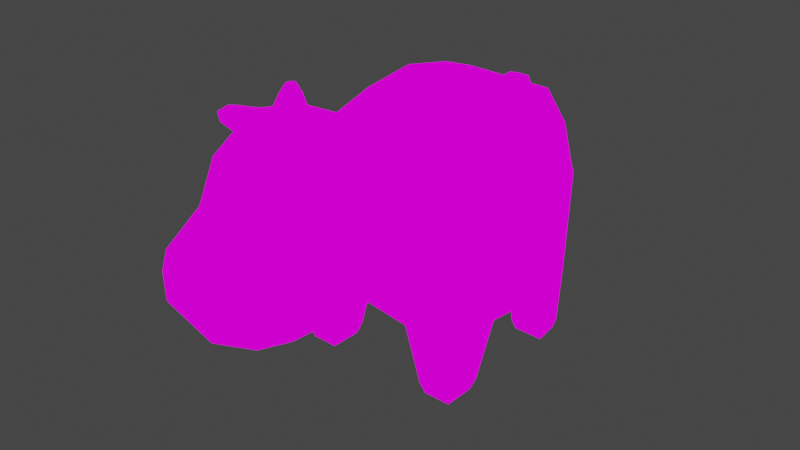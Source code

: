 # Source: VACA_Walk.blend  (saved by Blender 2.92.15; exported with 4.5.12 LTS)
import bpy
from mathutils import Matrix  # noqa: F401  (used for matrix-valued properties, if any)

bpy.ops.wm.read_factory_settings(use_empty=True)
scene = bpy.context.scene
scene.name = 'Scene'

# ---- collections
col_collection = bpy.data.collections.new('Collection'); scene.collection.children.link(col_collection)

# ---- images (referenced by path relative to the original .blend; pixels are not part of the script)
import os
ASSET_DIR = os.environ.get("B2B_ASSET_DIR", "")  # directory of the original .blend (textures are referenced by path, not embedded)
HERE = os.path.dirname(os.path.abspath(__file__))  # packed textures are extracted next to this script under _unpacked/

def load_image(name, relpath, width, height, colorspace="sRGB"):
    """Load a texture the original file referenced (path relative to the .blend, or extracted next to this script)."""
    p = next((c for c in (os.path.join(HERE, relpath), os.path.join(ASSET_DIR, relpath)) if relpath and os.path.exists(c)), "")
    if p:
        img = bpy.data.images.load(p, check_existing=True)
        img.name = name
    else:  # same state as the original file: an image datablock whose file is absent (Cycles renders it pink)
        img = bpy.data.images.new(name, width, height)
        img.source = "FILE"
        img.filepath = "//" + (relpath or name)
    img.colorspace_settings.name = colorspace
    return img
img_32_png = load_image('32.png', '32.png', 1024, 1024, 'sRGB')

# ---- materials (node trees are filled in below, after node groups)
mat_vacatexture = bpy.data.materials.new('VacaTexture')
mat_vacatexture.use_transparent_shadow = False

# ---- material node trees
mat_vacatexture.use_nodes = True; mat_vacatexture.node_tree.nodes.clear()
_N = mat_vacatexture.node_tree.nodes; _L = mat_vacatexture.node_tree.links
n0 = _N.new('ShaderNodeOutputMaterial'); n0.name = 'Material Output'; n0.location = (400, 0)
n1 = _N.new('ShaderNodeLightPath'); n1.name = 'Light Path'; n1.location = (0, 250)
n2 = _N.new('ShaderNodeBsdfTransparent'); n2.name = 'Transparent BSDF'; n2.location = (-200, -100)
n3 = _N.new('ShaderNodeEmission'); n3.name = 'Emission'; n3.location = (-200, -200)
n4 = _N.new('ShaderNodeMixShader'); n4.name = 'Mix Shader'; n4.location = (200, 0)
n5 = _N.new('ShaderNodeMixShader'); n5.name = 'Mix Shader.001'; n5.location = (0, -100)
n6 = _N.new('ShaderNodeTexImage'); n6.name = 'Image Texture'; n6.location = (-500, 100)
n6.image = img_32_png
n6.interpolation = 'Closest'
_L.new(n6.outputs[0], n3.inputs[0])
_L.new(n6.outputs[1], n5.inputs[0])
_L.new(n2.outputs[0], n5.inputs[1])
_L.new(n2.outputs[0], n4.inputs[1])
_L.new(n3.outputs[0], n5.inputs[2])
_L.new(n5.outputs[0], n4.inputs[2])
_L.new(n1.outputs[0], n4.inputs[0])
_L.new(n4.outputs[0], n0.inputs[0])
n0.is_active_output = True

# ---- world
world_world = bpy.data.worlds.new('World'); scene.world = world_world
world_world.use_nodes = True; world_world.node_tree.nodes.clear()
_N = world_world.node_tree.nodes; _L = world_world.node_tree.links
n0 = _N.new('ShaderNodeOutputWorld'); n0.name = 'World Output'; n0.location = (300, 300)
n1 = _N.new('ShaderNodeBackground'); n1.name = 'Background'; n1.location = (10, 300)
n1.inputs[0].default_value = (0.05088, 0.05088, 0.05088, 1.0)
_L.new(n1.outputs[0], n0.inputs[0])
n0.is_active_output = True
world_world.color = (0.05088, 0.05088, 0.05088)
world_world.use_sun_shadow = False
world_world.sun_shadow_jitter_overblur = 0.0

# ---- meshes
me_vacamesh = bpy.data.meshes.new('VacaMesh')
me_vacamesh.from_pydata([(0.8818, -0.8474, 0.06912), (0.8012, -0.599, 1.736), (0.8953, 0.993, 0.0674), (0.7328, 1.01, 1.592), (1.0, -0.3766, 0.06899), (1.0, 0.5744, 0.06899), (0.8361, 0.5952, 1.697), (0.4744, 1.056, 1.869), (0.4324, -0.9946, 0.0587), (0.4744, 1.133, 0.06899), (0.462, -1.141, 1.883), (0.4757, -0.5413, 2.052), (0.4744, -0.3766, 0.06899), (0.4704, 0.5782, 0.06044), (0.4719, 0.6208, 2.02), (0.8953, 0.993, 1.111), (0.9355, -0.8776, 1.138), (1.0, -0.3766, 1.113), (0.9996, 0.5912, 1.125), (0.4705, -1.216, 1.035), (0.4744, 1.256, 1.09), (0.8934, 0.6877, -0.7017), (0.8581, 0.9705, -0.7033), (0.5954, -0.8565, -0.7017), (0.879, -0.8565, -0.7017), (0.879, -0.5201, -0.7017), (0.581, 1.02, -0.7017), (0.5954, -0.5201, -0.7017), (0.581, 0.6877, -0.7017), (1.055, 0.09948, 0.07025), (0.5298, 0.09948, 0.07025), (1.055, 0.0883, 1.127), (0.4773, -1.51, 2.161), (0.5155, -1.591, 0.7877), (0.5663, -2.161, 2.036), (0.553, -2.576, 0.7021), (0.4744, 1.212, 1.547), (0.8953, 0.993, 0.5893), (0.9347, -0.8712, 0.6879), (1.0, -0.3766, 0.5909), (1.0, 0.5744, 0.5909), (0.4744, -1.129, 0.6739), (0.4744, 1.194, 0.5793), (0.6173, -1.952, 2.097), (0.6328, -2.051, 0.7358), (0.8587, 0.9912, 1.213), (0.8816, -0.8643, 1.286), (0.9634, -0.3766, 1.256), (0.963, 0.5894, 1.237), (0.5099, -1.198, 1.266), (0.4744, 1.246, 1.193), (0.5272, 0.1065, 2.102), (0.5951, -1.552, 1.054), (0.6323, -2.594, 1.022), (0.7107, -2.052, 1.034), (0.5951, -1.502, 1.86), (0.7336, -1.991, 1.807), (0.5959, -2.33, 1.894), (0.6794, -1.637, 2.102), (0.6808, -1.755, 2.132), (0.6934, -1.626, 1.833), (0.6638, -1.749, 1.917), (0.3067, -1.509, 2.196), (0.5204, -1.712, 2.175), (0.3083, -1.711, 2.21), (0.486, -1.516, 2.268), (0.3677, -1.501, 2.287), (0.5193, -1.645, 2.273), (0.3689, -1.644, 2.297), (0.4366, -1.567, 2.392), (0.3894, -1.561, 2.399), (0.4499, -1.619, 2.394), (0.3898, -1.618, 2.403), (0.6565, -2.453, 1.46), (0.5805, -2.944, 1.066), (0.5411, -2.952, 0.7977), (0.5412, -2.919, 1.274), (0.05494, 1.056, 1.869), (0.05494, 1.16, 1.881), (0.05494, 1.345, 1.818), (0.05494, 1.526, 1.469), (0.05494, 1.656, 0.9465), (0.08269, 1.738, 0.7309), (0.1427, 1.834, 0.6198), (0.1435, 1.897, 0.4644), (0.8141, -1.676, 2.086), (0.8198, -1.783, 2.115), (0.7767, -1.615, 1.795), (0.7809, -1.738, 1.839), (0.9938, -1.689, 2.058), (0.9994, -1.793, 2.087), (0.9572, -1.628, 1.774), (0.9614, -1.749, 1.817), (1.183, -1.718, 1.953), (1.185, -1.757, 1.964), (1.169, -1.695, 1.847), (1.171, -1.74, 1.863), (0.7567, -2.04, 1.449), (0.6539, -1.535, 1.401), (0.9158, -0.4777, -0.5818), (0.5596, -0.4777, -0.5818), (0.5596, -0.9002, -0.5818), (0.8954, -0.8738, -0.5818), (0.8813, 0.9927, -0.6014), (0.5481, 1.055, -0.5999), (0.5481, 0.6528, -0.5999), (0.9268, 0.6528, -0.5999), (1.055, 0.09948, 0.5921), (1.019, 0.085, 1.254), (0.8734, 0.07275, 1.743), (0.2525, 0.8918, 0.1196), (0.248, 0.3608, 0.08554), (0.3668, 0.5727, 0.02129), (0.2227, 0.9141, 0.04743), (0.2121, 0.3921, -0.02427), (0.2671, 0.6189, -0.285), (0.1884, 0.8748, -0.2533), (0.1814, 0.4604, -0.2774), (-0.8818, -0.8474, 0.06912), (-0.8012, -0.599, 1.736), (-0.8953, 0.993, 0.0674), (-0.7328, 1.01, 1.592), (0.0, 1.133, 0.1977), (0.0, 1.056, 1.869), (0.0, -1.027, 0.1438), (0.0, -1.144, 1.936), (-1.0, -0.3766, 0.06899), (0.0, 0.1154, 2.101), (0.0, -0.5413, 2.052), (0.0, -0.3766, 0.06899), (-1.0, 0.5744, 0.06899), (-0.8361, 0.5952, 1.697), (0.0, 0.6208, 2.02), (-0.4744, 1.056, 1.869), (-0.4324, -0.9946, 0.0587), (-0.4744, 1.133, 0.06899), (-0.462, -1.141, 1.883), (-0.4757, -0.5413, 2.052), (-0.4744, -0.3766, 0.06899), (-0.4704, 0.5782, 0.06044), (-0.4719, 0.6208, 2.02), (-0.8953, 0.993, 1.111), (-0.9355, -0.8776, 1.138), (0.0, -1.248, 0.8806), (0.0, 1.256, 1.09), (-1.0, -0.3766, 1.113), (-0.9996, 0.5912, 1.125), (-0.4705, -1.216, 1.035), (-0.4744, 1.256, 1.09), (-0.8934, 0.6877, -0.7017), (-0.8581, 0.9705, -0.7033), (-0.5954, -0.8565, -0.7017), (-0.879, -0.8565, -0.7017), (-0.879, -0.5201, -0.7017), (-0.581, 1.02, -0.7017), (-0.5954, -0.5201, -0.7017), (-0.581, 0.6877, -0.7017), (-1.055, 0.09948, 0.07025), (0.0, 0.1148, 0.0963), (-0.5298, 0.09948, 0.07025), (-1.055, 0.0883, 1.127), (-0.4773, -1.51, 2.161), (0.0, -1.434, 2.182), (0.0, -1.551, 0.6543), (-0.5155, -1.591, 0.7877), (-0.5663, -2.161, 2.036), (0.0, -2.173, 2.135), (0.0, -2.598, 0.4768), (-0.553, -2.576, 0.7021), (-0.4744, 1.212, 1.547), (0.0, 1.222, 1.506), (-0.8953, 0.993, 0.5893), (-0.9347, -0.8712, 0.6879), (0.0, -1.16, 0.6405), (0.0, 1.207, 0.6329), (-1.0, -0.3766, 0.5909), (-1.0, 0.5744, 0.5909), (-0.4744, -1.129, 0.6739), (-0.4744, 1.194, 0.5793), (-0.6173, -1.952, 2.097), (-0.6328, -2.051, 0.7358), (0.0, -2.049, 0.5557), (0.0, -1.933, 2.215), (-0.8587, 0.9912, 1.213), (-0.8816, -0.8643, 1.286), (0.0, 1.248, 1.184), (-0.9634, -0.3766, 1.256), (-0.963, 0.5894, 1.237), (-0.5099, -1.198, 1.266), (-0.4744, 1.246, 1.193), (-0.5272, 0.1065, 2.102), (-0.5951, -1.552, 1.054), (-0.6323, -2.594, 1.022), (-0.7107, -2.052, 1.034), (-0.5951, -1.502, 1.86), (-0.7336, -1.991, 1.807), (-0.5959, -2.33, 1.894), (0.0, -2.353, 1.958), (-0.6794, -1.637, 2.102), (-0.6808, -1.755, 2.132), (-0.6934, -1.626, 1.833), (-0.6638, -1.749, 1.917), (-0.3067, -1.509, 2.196), (-0.5204, -1.712, 2.175), (-0.3083, -1.711, 2.21), (-0.486, -1.516, 2.268), (-0.3677, -1.501, 2.287), (-0.5193, -1.645, 2.273), (-0.3689, -1.644, 2.297), (-0.4366, -1.567, 2.392), (-0.3894, -1.561, 2.399), (-0.4499, -1.619, 2.394), (-0.3898, -1.618, 2.403), (-0.6565, -2.453, 1.46), (0.0, -2.548, 1.536), (0.0, -3.121, 1.091), (0.0, -2.95, 0.6203), (-0.5805, -2.944, 1.066), (-0.5411, -2.952, 0.7977), (0.0, -2.993, 1.353), (-0.5412, -2.919, 1.274), (-0.05494, 1.056, 1.869), (0.0, 1.084, 1.808), (0.0, 1.16, 1.881), (-0.05494, 1.16, 1.881), (0.0, 1.179, 1.817), (0.0, 1.345, 1.818), (-0.05494, 1.345, 1.818), (0.0, 1.307, 1.763), (0.0, 1.526, 1.469), (-0.05494, 1.526, 1.469), (0.0, 1.469, 1.433), (0.0, 1.656, 0.9465), (-0.05494, 1.656, 0.9465), (0.0, 1.59, 0.9523), (0.0, 1.748, 0.7604), (-0.08269, 1.738, 0.7309), (0.0, 1.667, 0.7387), (0.0, 1.857, 0.7183), (-0.1427, 1.834, 0.6198), (0.0, 1.649, 0.6151), (0.0, 1.926, 0.588), (-0.1435, 1.897, 0.4644), (0.0, 1.745, 0.4775), (0.0, 1.901, 0.3543), (-0.8141, -1.676, 2.086), (-0.8198, -1.783, 2.115), (-0.7767, -1.615, 1.795), (-0.7809, -1.738, 1.839), (-0.9938, -1.689, 2.058), (-0.9994, -1.793, 2.087), (-0.9572, -1.628, 1.774), (-0.9614, -1.749, 1.817), (-1.183, -1.718, 1.953), (-1.185, -1.757, 1.964), (-1.169, -1.695, 1.847), (-1.171, -1.74, 1.863), (-0.7567, -2.04, 1.449), (-0.6539, -1.535, 1.401), (-0.9158, -0.4777, -0.5818), (-0.5596, -0.4777, -0.5818), (-0.5596, -0.9002, -0.5818), (-0.8954, -0.8738, -0.5818), (-0.8813, 0.9927, -0.6014), (-0.5481, 1.055, -0.5999), (-0.5481, 0.6528, -0.5999), (-0.9268, 0.6528, -0.5999), (-1.055, 0.09948, 0.5921), (-1.019, 0.085, 1.254), (-0.8734, 0.07275, 1.743), (0.0, 0.3522, 0.1007), (0.0, 0.9877, 0.1686), (-0.2525, 0.8918, 0.1196), (-0.248, 0.3608, 0.08554), (-0.3668, 0.5727, 0.02129), (0.0, 0.3688, -0.01651), (0.0, 1.003, 0.06892), (-0.2227, 0.9141, 0.04743), (-0.2121, 0.3921, -0.02427), (-0.2671, 0.6189, -0.285), (0.0, 0.4358, -0.2891), (0.0, 0.9597, -0.2316), (-0.1884, 0.8748, -0.2533), (-0.1814, 0.4604, -0.2774), (0.0, 0.6658, -0.3274), (0.0, 0.8547, -0.2707)], [], [(50, 36, 3, 45), (47, 1, 46), (105, 104, 26, 28), (11, 128, 125, 10), (5, 40, 107, 29), (51, 127, 128, 11), (30, 29, 4, 12), (108, 109, 1, 47), (45, 3, 6, 48), (104, 103, 22, 26), (7, 77, 123, 132, 14), (3, 7, 14, 6), (122, 9, 13, 110, 271), (158, 30, 12, 129), (109, 51, 11, 1), (46, 1, 10, 49), (1, 11, 10), (129, 12, 8, 124), (185, 170, 36, 50), (174, 144, 20, 42), (38, 16, 19, 41), (37, 15, 18, 40), (107, 31, 17, 39), (41, 19, 143, 173), (39, 17, 16, 38), (42, 20, 15, 37), (27, 25, 24, 23), (26, 22, 21, 28), (103, 106, 21, 22), (100, 99, 25, 27), (101, 100, 27, 23), (102, 101, 23, 24), (99, 102, 24, 25), (106, 105, 28, 21), (49, 98, 52), (18, 48, 108, 31), (40, 18, 31, 107), (181, 44, 35, 167), (10, 125, 162, 32), (143, 19, 33, 163), (53, 73, 76, 74), (54, 97, 73, 53), (43, 182, 166, 34), (9, 42, 37, 2), (36, 170, 222, 77, 7), (3, 36, 7), (4, 39, 38, 0), (8, 41, 173, 124), (29, 107, 39, 4), (2, 37, 40, 5), (0, 38, 41, 8), (122, 174, 42, 9), (182, 43, 63, 64), (52, 98, 97, 54), (163, 33, 44, 181), (33, 52, 54, 44), (44, 54, 53, 35), (73, 214, 219, 76), (19, 49, 52, 33), (144, 185, 50, 20), (16, 46, 49, 19), (15, 45, 48, 18), (31, 108, 47, 17), (6, 14, 51, 109), (17, 47, 46, 16), (20, 50, 45, 15), (32, 43, 59, 58), (55, 10, 32), (57, 56, 43, 34), (197, 57, 34, 166), (61, 60, 87, 88), (56, 55, 60, 61), (43, 56, 61, 59), (55, 32, 58, 60), (62, 64, 68, 66), (32, 162, 62), (43, 32, 63), (162, 182, 64, 62), (68, 67, 71, 72), (32, 62, 66, 65), (64, 63, 67, 68), (63, 32, 65, 67), (69, 70, 72, 71), (67, 65, 69, 71), (66, 68, 72, 70), (65, 66, 70, 69), (214, 73, 57, 197), (74, 76, 219, 215), (75, 74, 215, 216), (35, 53, 74, 75), (167, 35, 75, 216), (78, 225, 228, 79), (77, 222, 225, 78), (123, 77, 78, 223), (79, 228, 231, 80), (223, 78, 79, 226), (80, 231, 234, 81), (226, 79, 80, 229), (81, 234, 237, 82), (229, 80, 81, 232), (82, 237, 240, 83), (232, 81, 82, 235), (83, 240, 243, 84), (235, 82, 83, 238), (84, 243, 244), (238, 83, 84, 241), (241, 84, 244), (88, 87, 91, 92), (60, 58, 85, 87), (59, 61, 88, 86), (58, 59, 86, 85), (90, 92, 96, 94), (87, 85, 89, 91), (86, 88, 92, 90), (85, 86, 90, 89), (96, 95, 93, 94), (89, 90, 94, 93), (92, 91, 95, 96), (91, 89, 93, 95), (4, 0, 102, 99), (97, 98, 55, 56), (98, 49, 10, 55), (73, 97, 56, 57), (0, 8, 101, 102), (8, 12, 100, 101), (12, 4, 99, 100), (5, 13, 105, 106), (2, 5, 106, 103), (9, 2, 103, 104), (13, 9, 104, 105), (280, 284, 117), (48, 6, 109, 108), (13, 5, 29, 30), (14, 132, 127, 51), (110, 113, 276, 271), (270, 111, 13, 30, 158), (111, 270, 275, 114), (13, 112, 113, 110), (13, 111, 114, 112), (114, 275, 280, 117), (112, 115, 116, 113), (112, 114, 117, 115), (113, 116, 281, 276), (284, 116, 115, 117), (116, 285, 281), (285, 116, 284), (189, 183, 121, 169), (186, 184, 119), (265, 156, 154, 264), (137, 136, 125, 128), (130, 157, 267, 176), (190, 137, 128, 127), (159, 138, 126, 157), (268, 186, 119, 269), (183, 187, 131, 121), (264, 154, 150, 263), (133, 140, 132, 123, 221), (121, 131, 140, 133), (122, 271, 272, 139, 135), (158, 129, 138, 159), (269, 119, 137, 190), (184, 188, 136, 119), (119, 136, 137), (129, 124, 134, 138), (185, 189, 169, 170), (174, 178, 148, 144), (172, 177, 147, 142), (171, 176, 146, 141), (267, 175, 145, 160), (177, 173, 143, 147), (175, 172, 142, 145), (178, 171, 141, 148), (155, 151, 152, 153), (154, 156, 149, 150), (263, 150, 149, 266), (260, 155, 153, 259), (261, 151, 155, 260), (262, 152, 151, 261), (259, 153, 152, 262), (266, 149, 156, 265), (188, 191, 258), (146, 160, 268, 187), (176, 267, 160, 146), (181, 167, 168, 180), (136, 161, 162, 125), (143, 163, 164, 147), (192, 217, 220, 213), (193, 192, 213, 257), (179, 165, 166, 182), (135, 120, 171, 178), (169, 133, 221, 222, 170), (121, 133, 169), (126, 118, 172, 175), (134, 124, 173, 177), (157, 126, 175, 267), (120, 130, 176, 171), (118, 134, 177, 172), (122, 135, 178, 174), (182, 204, 203, 179), (191, 193, 257, 258), (163, 181, 180, 164), (164, 180, 193, 191), (180, 168, 192, 193), (213, 220, 219, 214), (147, 164, 191, 188), (144, 148, 189, 185), (142, 147, 188, 184), (141, 146, 187, 183), (160, 145, 186, 268), (131, 269, 190, 140), (145, 142, 184, 186), (148, 141, 183, 189), (161, 198, 199, 179), (194, 161, 136), (196, 165, 179, 195), (197, 166, 165, 196), (201, 248, 247, 200), (195, 201, 200, 194), (179, 199, 201, 195), (194, 200, 198, 161), (202, 206, 208, 204), (161, 202, 162), (179, 203, 161), (162, 202, 204, 182), (208, 212, 211, 207), (161, 205, 206, 202), (204, 208, 207, 203), (203, 207, 205, 161), (209, 211, 212, 210), (207, 211, 209, 205), (206, 210, 212, 208), (205, 209, 210, 206), (214, 197, 196, 213), (217, 215, 219, 220), (218, 216, 215, 217), (168, 218, 217, 192), (167, 216, 218, 168), (224, 227, 228, 225), (221, 224, 225, 222), (123, 223, 224, 221), (227, 230, 231, 228), (223, 226, 227, 224), (230, 233, 234, 231), (226, 229, 230, 227), (233, 236, 237, 234), (229, 232, 233, 230), (236, 239, 240, 237), (232, 235, 236, 233), (239, 242, 243, 240), (235, 238, 239, 236), (242, 244, 243), (238, 241, 242, 239), (241, 244, 242), (248, 252, 251, 247), (200, 247, 245, 198), (199, 246, 248, 201), (198, 245, 246, 199), (250, 254, 256, 252), (247, 251, 249, 245), (246, 250, 252, 248), (245, 249, 250, 246), (256, 254, 253, 255), (249, 253, 254, 250), (252, 256, 255, 251), (251, 255, 253, 249), (126, 259, 262, 118), (257, 195, 194, 258), (258, 194, 136, 188), (213, 196, 195, 257), (118, 262, 261, 134), (134, 261, 260, 138), (138, 260, 259, 126), (130, 266, 265, 139), (120, 263, 266, 130), (135, 264, 263, 120), (139, 265, 264, 135), (280, 283, 284), (187, 268, 269, 131), (139, 159, 157, 130), (140, 190, 127, 132), (272, 271, 276, 277), (270, 158, 159, 139, 273), (273, 278, 275, 270), (139, 272, 277, 274), (139, 274, 278, 273), (278, 283, 280, 275), (274, 277, 282, 279), (274, 279, 283, 278), (277, 276, 281, 282), (284, 283, 279, 282), (282, 281, 285), (285, 284, 282)])
_uv = me_vacamesh.uv_layers.new(name='UVMap')
_uv.uv.foreach_set('vector', [0.05773, 0.7515, 0.05773, 0.7961, 0.02525, 0.8024, 0.009439, 0.7548, 0.1152, 0.3254, 0.05548, 0.2961, 0.1132, 0.2643, 0.06616, 0.8603, 0.01563, 0.8595, 0.02016, 0.8467, 0.06185, 0.8473, 0.5415, 0.6732, 0.4818, 0.6748, 0.4795, 0.5989, 0.5375, 0.5976, 0.2609, 0.4491, 0.1954, 0.4472, 0.197, 0.3873, 0.2626, 0.3893, 0.5503, 0.7545, 0.4841, 0.7574, 0.4818, 0.6748, 0.5415, 0.6732, 0.8572, 0.204, 0.8572, 0.2701, 0.7974, 0.2631, 0.7974, 0.1971, 0.1139, 0.3832, 0.05226, 0.3803, 0.05548, 0.2961, 0.1152, 0.3254, 0.1155, 0.4976, 0.06752, 0.499, 0.05612, 0.4462, 0.1141, 0.4468, 0.04846, 0.5269, 0.006595, 0.5269, 0.009507, 0.5141, 0.04433, 0.5142, 0.5465, 0.8734, 0.4938, 0.8749, 0.4869, 0.8751, 0.4857, 0.8207, 0.5449, 0.8191, 0.06752, 0.499, 0.03214, 0.5045, 0.01479, 0.4493, 0.05612, 0.4462, 0.5805, 0.8624, 0.5797, 0.8028, 0.6492, 0.8033, 0.6103, 0.8307, 0.5986, 0.8624, 0.8589, 0.1375, 0.8572, 0.204, 0.7974, 0.1971, 0.7974, 0.1375, 0.05226, 0.3803, 0.006449, 0.3842, 0.01497, 0.3032, 0.05548, 0.2961, 0.1132, 0.2643, 0.05548, 0.2961, 0.03844, 0.2286, 0.1162, 0.2236, 0.5816, 0.6642, 0.5415, 0.6732, 0.5375, 0.5976, 0.7974, 0.1375, 0.7974, 0.1971, 0.7199, 0.1918, 0.7153, 0.1375, 0.1173, 0.7503, 0.1173, 0.7908, 0.05773, 0.7961, 0.05773, 0.7515, 0.1173, 0.6812, 0.1173, 0.7384, 0.05773, 0.7384, 0.05773, 0.6745, 0.8147, 0.717, 0.8148, 0.7735, 0.7564, 0.7645, 0.7569, 0.7182, 0.1938, 0.5, 0.1283, 0.4981, 0.1283, 0.4473, 0.1954, 0.4472, 0.197, 0.3873, 0.1299, 0.384, 0.1333, 0.3258, 0.1989, 0.3277, 0.7569, 0.7182, 0.7564, 0.7645, 0.6972, 0.7454, 0.6972, 0.7144, 0.1989, 0.3277, 0.1333, 0.3258, 0.1318, 0.263, 0.1884, 0.2655, 0.05773, 0.6745, 0.05773, 0.7384, 0.00484, 0.742, 0.00484, 0.6764, 0.9595, 0.8923, 0.9952, 0.8923, 0.9952, 0.9345, 0.9595, 0.9345, 0.5019, 0.917, 0.5368, 0.9231, 0.5412, 0.9586, 0.5019, 0.9586, 0.3434, 0.5045, 0.3445, 0.4616, 0.3571, 0.4665, 0.3562, 0.5021, 0.9393, 0.4019, 0.8946, 0.4019, 0.8992, 0.387, 0.9348, 0.387, 0.7256, 0.8186, 0.6725, 0.8179, 0.6779, 0.8028, 0.7202, 0.8034, 0.8098, 0.5582, 0.7676, 0.5585, 0.7721, 0.543, 0.8077, 0.543, 0.3464, 0.3196, 0.3478, 0.2699, 0.3627, 0.2726, 0.3615, 0.3149, 0.8023, 0.8158, 0.7548, 0.8166, 0.7587, 0.8034, 0.7979, 0.8028, 0.1162, 0.2236, 0.1007, 0.1802, 0.1443, 0.1796, 0.1283, 0.4473, 0.1141, 0.4468, 0.1139, 0.3832, 0.1299, 0.384, 0.1954, 0.4472, 0.1283, 0.4473, 0.1299, 0.384, 0.197, 0.3873, 0.7948, 0.3811, 0.8743, 0.3825, 0.8643, 0.4482, 0.7948, 0.4494, 0.5375, 0.5976, 0.4795, 0.5989, 0.479, 0.563, 0.5386, 0.5517, 0.7948, 0.2828, 0.8539, 0.2798, 0.8596, 0.3251, 0.7948, 0.3193, 0.1522, 0.04876, 0.09672, 0.06483, 0.1216, 0.00727, 0.1478, 0.00484, 0.1488, 0.1166, 0.09679, 0.1164, 0.09672, 0.06483, 0.1522, 0.04876, 0.3076, 0.6692, 0.3022, 0.592, 0.3325, 0.5907, 0.3337, 0.6617, 0.05773, 0.6106, 0.05773, 0.6745, 0.00484, 0.6764, 0.00484, 0.6109, 0.05773, 0.7961, 0.1173, 0.7908, 0.1173, 0.8293, 0.1104, 0.837, 0.05773, 0.837, 0.02525, 0.8024, 0.05773, 0.7961, 0.05773, 0.837, 0.2644, 0.3297, 0.1989, 0.3277, 0.1884, 0.2655, 0.2659, 0.2709, 0.7516, 0.6397, 0.7569, 0.7182, 0.6972, 0.7144, 0.6972, 0.6507, 0.2626, 0.3893, 0.197, 0.3873, 0.1989, 0.3277, 0.2644, 0.3297, 0.2594, 0.502, 0.1938, 0.5, 0.1954, 0.4472, 0.2609, 0.4491, 0.8081, 0.6393, 0.8147, 0.717, 0.7569, 0.7182, 0.7516, 0.6397, 0.1173, 0.6268, 0.1173, 0.6812, 0.05773, 0.6745, 0.05773, 0.6106, 0.3022, 0.592, 0.3076, 0.6692, 0.2769, 0.6583, 0.2757, 0.6317, 0.1443, 0.1796, 0.1007, 0.1802, 0.09679, 0.1164, 0.1488, 0.1166, 0.7948, 0.3193, 0.8596, 0.3251, 0.8743, 0.3825, 0.7948, 0.3811, 0.1777, 0.176, 0.1443, 0.1796, 0.1488, 0.1166, 0.1862, 0.118, 0.1862, 0.118, 0.1488, 0.1166, 0.1522, 0.04876, 0.1922, 0.05246, 0.8926, 0.543, 0.8808, 0.6253, 0.8245, 0.6256, 0.8336, 0.5578, 0.1452, 0.2223, 0.1162, 0.2236, 0.1443, 0.1796, 0.1777, 0.176, 0.1173, 0.7384, 0.1173, 0.7503, 0.05773, 0.7515, 0.05773, 0.7384, 0.8148, 0.7735, 0.808, 0.7918, 0.7613, 0.7931, 0.7564, 0.7645, 0.1283, 0.4981, 0.1155, 0.4976, 0.1141, 0.4468, 0.1283, 0.4473, 0.1299, 0.384, 0.1139, 0.3832, 0.1152, 0.3254, 0.1333, 0.3258, 0.05612, 0.4462, 0.01479, 0.4493, 0.006449, 0.3842, 0.05226, 0.3803, 0.1333, 0.3258, 0.1152, 0.3254, 0.1132, 0.2643, 0.1318, 0.263, 0.05773, 0.7384, 0.05773, 0.7515, 0.009439, 0.7548, 0.00484, 0.742, 0.9537, 0.8804, 0.8954, 0.8804, 0.9167, 0.8653, 0.9308, 0.8611, 0.04286, 0.1829, 0.03844, 0.2286, 0.00484, 0.1811, 0.04164, 0.07877, 0.05155, 0.1212, 0.01478, 0.1254, 0.02314, 0.09961, 0.3555, 0.5895, 0.3555, 0.6644, 0.3337, 0.6617, 0.3325, 0.5907, 0.8031, 0.9737, 0.7872, 0.9697, 0.7857, 0.9592, 0.8015, 0.9589, 0.05155, 0.1212, 0.04286, 0.1829, 0.04686, 0.1671, 0.03676, 0.1515, 0.01478, 0.1254, 0.05155, 0.1212, 0.03676, 0.1515, 0.009746, 0.1499, 0.9304, 0.1743, 0.9648, 0.1527, 0.9627, 0.179, 0.9298, 0.187, 0.3125, 0.9395, 0.3125, 0.9649, 0.3012, 0.957, 0.3012, 0.939, 0.9703, 0.6459, 0.9703, 0.7059, 0.9669, 0.6675, 0.4033, 0.917, 0.4033, 0.9735, 0.3979, 0.9485, 0.2395, 0.5942, 0.3022, 0.592, 0.2757, 0.6317, 0.2504, 0.6324, 0.7986, 0.5116, 0.7986, 0.5307, 0.7854, 0.5197, 0.7854, 0.5121, 0.9703, 0.6459, 0.9669, 0.6675, 0.9551, 0.6603, 0.9569, 0.6453, 0.8099, 0.5057, 0.8099, 0.5327, 0.7986, 0.5307, 0.7986, 0.5116, 0.3979, 0.9485, 0.4033, 0.9735, 0.39, 0.9747, 0.387, 0.9587, 0.9199, 0.6966, 0.9191, 0.6907, 0.9263, 0.6908, 0.9263, 0.6984, 0.387, 0.9587, 0.39, 0.9747, 0.3736, 0.9708, 0.3724, 0.9644, 0.3012, 0.939, 0.3012, 0.957, 0.2877, 0.9546, 0.2877, 0.9474, 0.9569, 0.6453, 0.9551, 0.6603, 0.9407, 0.6581, 0.9414, 0.6521, 0.8751, 0.8001, 0.8857, 0.8827, 0.8328, 0.875, 0.8245, 0.8001, 0.306, 0.6792, 0.3306, 0.6881, 0.3306, 0.7569, 0.2996, 0.752, 0.2721, 0.6788, 0.306, 0.6792, 0.2996, 0.752, 0.2395, 0.7425, 0.1922, 0.05246, 0.1522, 0.04876, 0.1478, 0.00484, 0.1815, 0.004925, 0.7948, 0.4494, 0.8643, 0.4482, 0.8628, 0.496, 0.7948, 0.4945, 0.943, 0.01021, 0.9448, 0.01836, 0.9344, 0.03239, 0.927, 0.02882, 0.955, 0.00484, 0.9557, 0.0132, 0.9448, 0.01836, 0.943, 0.01021, 0.4869, 0.8751, 0.4938, 0.8749, 0.4942, 0.888, 0.4873, 0.8882, 0.927, 0.02882, 0.9344, 0.03239, 0.9379, 0.07841, 0.9297, 0.07819, 0.4873, 0.8882, 0.4942, 0.888, 0.4947, 0.9111, 0.4878, 0.9113, 0.9297, 0.07819, 0.9379, 0.07841, 0.9557, 0.1381, 0.949, 0.143, 0.3506, 0.8167, 0.3437, 0.8167, 0.3437, 0.7722, 0.3506, 0.7722, 0.963, 0.9457, 0.9699, 0.9442, 0.9699, 0.9718, 0.9595, 0.9736, 0.3506, 0.7722, 0.3437, 0.7722, 0.3437, 0.7062, 0.3506, 0.7062, 0.5525, 0.9229, 0.559, 0.917, 0.5698, 0.9284, 0.5509, 0.9412, 0.3506, 0.7062, 0.3437, 0.7062, 0.3402, 0.6788, 0.3506, 0.6825, 0.5509, 0.9412, 0.5698, 0.9284, 0.5698, 0.9495, 0.5556, 0.9617, 0.9738, 0.298, 0.9751, 0.3083, 0.9633, 0.3156, 0.9602, 0.2979, 0.7416, 0.5057, 0.7416, 0.532, 0.7275, 0.5171, 0.1648, 0.9595, 0.1854, 0.9527, 0.2011, 0.9646, 0.1779, 0.9696, 0.1779, 0.9696, 0.2011, 0.9646, 0.2011, 0.9874, 0.8015, 0.9589, 0.7857, 0.9592, 0.7876, 0.9365, 0.8031, 0.9363, 0.9298, 0.187, 0.9627, 0.179, 0.9639, 0.196, 0.927, 0.1982, 0.3272, 0.833, 0.3543, 0.834, 0.3623, 0.8498, 0.327, 0.8505, 0.9308, 0.8611, 0.9167, 0.8653, 0.908, 0.8497, 0.921, 0.8464, 0.3277, 0.8734, 0.3623, 0.8726, 0.3536, 0.8981, 0.3408, 0.8983, 0.927, 0.1982, 0.9639, 0.196, 0.9648, 0.2188, 0.9287, 0.221, 0.327, 0.8505, 0.3623, 0.8498, 0.3623, 0.8726, 0.3277, 0.8734, 0.921, 0.8464, 0.908, 0.8497, 0.9, 0.8286, 0.9127, 0.8254, 0.8692, 0.5088, 0.8743, 0.5057, 0.8743, 0.5193, 0.8698, 0.5216, 0.9127, 0.8254, 0.9, 0.8286, 0.8972, 0.8053, 0.9019, 0.8041, 0.8031, 0.9363, 0.7876, 0.9365, 0.797, 0.91, 0.8028, 0.9099, 0.9287, 0.221, 0.9648, 0.2188, 0.9564, 0.2446, 0.9429, 0.2454, 0.2644, 0.3297, 0.2659, 0.2709, 0.3478, 0.2699, 0.3464, 0.3196, 0.09679, 0.1164, 0.1007, 0.1802, 0.04286, 0.1829, 0.05155, 0.1212, 0.1007, 0.1802, 0.1162, 0.2236, 0.03844, 0.2286, 0.04286, 0.1829, 0.09672, 0.06483, 0.09679, 0.1164, 0.05155, 0.1212, 0.04164, 0.07877, 0.8081, 0.6393, 0.7516, 0.6397, 0.7676, 0.5585, 0.8098, 0.5582, 0.7367, 0.8997, 0.6589, 0.8997, 0.6725, 0.8179, 0.7256, 0.8186, 0.95, 0.4833, 0.884, 0.4833, 0.8946, 0.4019, 0.9393, 0.4019, 0.813, 0.9003, 0.7464, 0.9003, 0.7548, 0.8166, 0.8023, 0.8158, 0.2594, 0.502, 0.2609, 0.4491, 0.3445, 0.4616, 0.3434, 0.5045, 0.05773, 0.6106, 0.00484, 0.6109, 0.006595, 0.5269, 0.04846, 0.5269, 0.07453, 0.9436, 0.00484, 0.9436, 0.01563, 0.8595, 0.06616, 0.8603, 0.8498, 0.9554, 0.8583, 0.9279, 0.8289, 0.9457, 0.1141, 0.4468, 0.05612, 0.4462, 0.05226, 0.3803, 0.1139, 0.3832, 0.9173, 0.1966, 0.9168, 0.2631, 0.8572, 0.2701, 0.8572, 0.204, 0.5449, 0.8191, 0.4857, 0.8207, 0.4841, 0.7574, 0.5503, 0.7545, 0.9034, 0.9558, 0.9126, 0.952, 0.911, 0.9241, 0.8983, 0.9241, 0.8887, 0.1375, 0.8898, 0.1686, 0.9173, 0.1966, 0.8572, 0.204, 0.8589, 0.1375, 0.6593, 0.9716, 0.6589, 0.9404, 0.6738, 0.9412, 0.6736, 0.9678, 0.9709, 0.387, 0.9597, 0.3937, 0.9693, 0.4394, 0.9709, 0.435, 0.9173, 0.1966, 0.8898, 0.1686, 0.8945, 0.1641, 0.9169, 0.1836, 0.6736, 0.9678, 0.6738, 0.9412, 0.7086, 0.943, 0.7062, 0.9657, 0.278, 0.939, 0.2395, 0.9409, 0.2409, 0.973, 0.278, 0.9814, 0.9393, 0.5317, 0.9164, 0.5317, 0.9172, 0.4988, 0.936, 0.493, 0.9126, 0.952, 0.9498, 0.9477, 0.9481, 0.9241, 0.911, 0.9241, 0.8583, 0.9279, 0.8434, 0.8956, 0.8245, 0.9235, 0.8289, 0.9457, 0.8434, 0.8956, 0.8653, 0.905, 0.8691, 0.8923, 0.8653, 0.905, 0.8434, 0.8956, 0.8583, 0.9279, 0.177, 0.7515, 0.2253, 0.7548, 0.2094, 0.8024, 0.177, 0.7961, 0.5534, 0.1896, 0.555, 0.2506, 0.6123, 0.2186, 0.09256, 0.8601, 0.09684, 0.8473, 0.1385, 0.8467, 0.1431, 0.8594, 0.422, 0.6765, 0.4214, 0.6008, 0.4795, 0.5989, 0.4818, 0.6748, 0.408, 0.06601, 0.4065, 0.1259, 0.4721, 0.1278, 0.4735, 0.06793, 0.4179, 0.7581, 0.422, 0.6765, 0.4818, 0.6748, 0.4841, 0.7574, 0.8572, 0.07089, 0.7974, 0.07785, 0.7974, 0.0118, 0.8572, 0.00484, 0.555, 0.1319, 0.5534, 0.1896, 0.6123, 0.2186, 0.616, 0.1346, 0.5528, 0.01728, 0.5546, 0.06827, 0.612, 0.06868, 0.6002, 0.01571, 0.1862, 0.5269, 0.1904, 0.5142, 0.2252, 0.5141, 0.2281, 0.5269, 0.4273, 0.8767, 0.4264, 0.8224, 0.4857, 0.8207, 0.4869, 0.8751, 0.48, 0.8753, 0.3942, 0.8713, 0.38, 0.8197, 0.4264, 0.8224, 0.4273, 0.8767, 0.5805, 0.8624, 0.5986, 0.8624, 0.6103, 0.8941, 0.6492, 0.9215, 0.5797, 0.922, 0.8589, 0.1375, 0.7974, 0.1375, 0.7974, 0.07785, 0.8572, 0.07089, 0.3736, 0.7543, 0.3804, 0.6697, 0.422, 0.6765, 0.4179, 0.7581, 0.555, 0.2506, 0.5501, 0.2907, 0.6277, 0.2856, 0.6123, 0.2186, 0.3804, 0.6697, 0.4214, 0.6008, 0.422, 0.6765, 0.7974, 0.1375, 0.7153, 0.1375, 0.7199, 0.08314, 0.7974, 0.07785, 0.1173, 0.7503, 0.177, 0.7515, 0.177, 0.7961, 0.1173, 0.7908, 0.1173, 0.6812, 0.177, 0.6745, 0.177, 0.7384, 0.1173, 0.7384, 0.5798, 0.717, 0.6376, 0.7182, 0.6381, 0.7645, 0.5797, 0.7735, 0.4746, 0.01492, 0.4735, 0.06793, 0.5406, 0.0678, 0.5402, 0.01685, 0.4721, 0.1278, 0.4699, 0.1873, 0.5355, 0.1892, 0.5391, 0.1312, 0.6376, 0.7182, 0.6972, 0.7144, 0.6972, 0.7454, 0.6381, 0.7645, 0.4699, 0.1873, 0.48, 0.2495, 0.5366, 0.252, 0.5355, 0.1892, 0.177, 0.6745, 0.2298, 0.6764, 0.2298, 0.742, 0.177, 0.7384, 0.1198, 0.9528, 0.1198, 0.995, 0.08421, 0.995, 0.08421, 0.9528, 0.619, 0.9317, 0.619, 0.9733, 0.5797, 0.9733, 0.5841, 0.9378, 0.3251, 0.0105, 0.3121, 0.01281, 0.3113, 0.04848, 0.3241, 0.05338, 0.1743, 0.8616, 0.1788, 0.8467, 0.2144, 0.8467, 0.2191, 0.8616, 0.2504, 0.8488, 0.2557, 0.8337, 0.298, 0.833, 0.3035, 0.8479, 0.5847, 0.5582, 0.5868, 0.543, 0.6224, 0.543, 0.6269, 0.5585, 0.322, 0.1953, 0.3067, 0.2, 0.3054, 0.2423, 0.3205, 0.245, 0.8946, 0.2928, 0.899, 0.2798, 0.9383, 0.2804, 0.9422, 0.2936, 0.5501, 0.2907, 0.5224, 0.3348, 0.5663, 0.3342, 0.5406, 0.0678, 0.5391, 0.1312, 0.555, 0.1319, 0.5546, 0.06827, 0.4735, 0.06793, 0.4721, 0.1278, 0.5391, 0.1312, 0.5406, 0.0678, 0.7948, 0.3811, 0.7948, 0.4494, 0.7253, 0.4482, 0.7153, 0.3825, 0.4214, 0.6008, 0.4187, 0.555, 0.479, 0.563, 0.4795, 0.5989, 0.7948, 0.2828, 0.7948, 0.3193, 0.73, 0.3251, 0.7357, 0.2798, 0.5146, 0.4657, 0.5186, 0.5095, 0.5446, 0.507, 0.5702, 0.4496, 0.5184, 0.398, 0.5146, 0.4657, 0.5702, 0.4496, 0.5706, 0.3982, 0.3019, 0.5141, 0.3285, 0.5195, 0.3325, 0.5907, 0.3022, 0.592, 0.177, 0.6106, 0.2298, 0.6109, 0.2298, 0.6764, 0.177, 0.6745, 0.177, 0.7961, 0.177, 0.837, 0.1242, 0.837, 0.1173, 0.8293, 0.1173, 0.7908, 0.2094, 0.8024, 0.177, 0.837, 0.177, 0.7961, 0.4044, 0.1854, 0.4023, 0.244, 0.48, 0.2495, 0.4699, 0.1873, 0.6429, 0.6397, 0.6972, 0.6507, 0.6972, 0.7144, 0.6376, 0.7182, 0.4065, 0.1259, 0.4044, 0.1854, 0.4699, 0.1873, 0.4721, 0.1278, 0.4091, 0.013, 0.408, 0.06601, 0.4735, 0.06793, 0.4746, 0.01492, 0.5864, 0.6393, 0.6429, 0.6397, 0.6376, 0.7182, 0.5798, 0.717, 0.1173, 0.6268, 0.177, 0.6106, 0.177, 0.6745, 0.1173, 0.6812, 0.3022, 0.592, 0.2728, 0.5543, 0.2721, 0.5276, 0.3019, 0.5141, 0.5224, 0.3348, 0.5184, 0.398, 0.5706, 0.3982, 0.5663, 0.3342, 0.7948, 0.3193, 0.7948, 0.3811, 0.7153, 0.3825, 0.73, 0.3251, 0.4886, 0.3383, 0.4807, 0.3964, 0.5184, 0.398, 0.5224, 0.3348, 0.4807, 0.3964, 0.4742, 0.4618, 0.5146, 0.4657, 0.5184, 0.398, 0.8926, 0.708, 0.8336, 0.6938, 0.8245, 0.6256, 0.8808, 0.6253, 0.521, 0.292, 0.4886, 0.3383, 0.5224, 0.3348, 0.5501, 0.2907, 0.1173, 0.7384, 0.177, 0.7384, 0.177, 0.7515, 0.1173, 0.7503, 0.5797, 0.7735, 0.6381, 0.7645, 0.6332, 0.7931, 0.5865, 0.7918, 0.5402, 0.01685, 0.5406, 0.0678, 0.5546, 0.06827, 0.5528, 0.01728, 0.5391, 0.1312, 0.5355, 0.1892, 0.5534, 0.1896, 0.555, 0.1319, 0.38, 0.8197, 0.3736, 0.7543, 0.4179, 0.7581, 0.4264, 0.8224, 0.5355, 0.1892, 0.5366, 0.252, 0.555, 0.2506, 0.5534, 0.1896, 0.177, 0.7384, 0.2298, 0.742, 0.2253, 0.7548, 0.177, 0.7515, 0.8954, 0.7944, 0.9185, 0.775, 0.9325, 0.7794, 0.9538, 0.7944, 0.6238, 0.3315, 0.6613, 0.3331, 0.6277, 0.2856, 0.625, 0.4356, 0.6433, 0.4147, 0.652, 0.389, 0.6157, 0.3933, 0.3555, 0.5895, 0.3325, 0.5907, 0.3285, 0.5195, 0.3499, 0.5147, 0.7357, 0.9094, 0.7341, 0.9241, 0.7183, 0.9239, 0.7198, 0.9134, 0.6157, 0.3933, 0.6302, 0.363, 0.6203, 0.3474, 0.6238, 0.3315, 0.652, 0.389, 0.6573, 0.3646, 0.6302, 0.363, 0.6157, 0.3933, 0.9441, 0.614, 0.9435, 0.6013, 0.9764, 0.6094, 0.9786, 0.6356, 0.8447, 0.5311, 0.8331, 0.5315, 0.8331, 0.5134, 0.8447, 0.5057, 0.776, 0.97, 0.7725, 0.9484, 0.776, 0.9099, 0.4436, 0.9747, 0.4383, 0.9431, 0.4436, 0.9181, 0.2395, 0.5942, 0.2475, 0.5554, 0.2728, 0.5543, 0.3022, 0.592, 0.7645, 0.5268, 0.7512, 0.5263, 0.7512, 0.5187, 0.7645, 0.5077, 0.776, 0.97, 0.7626, 0.9705, 0.7608, 0.9556, 0.7725, 0.9484, 0.7757, 0.5327, 0.7645, 0.5268, 0.7645, 0.5077, 0.7757, 0.5057, 0.4383, 0.9431, 0.4273, 0.9331, 0.4303, 0.917, 0.4436, 0.9181, 0.903, 0.6924, 0.9095, 0.6907, 0.9095, 0.6983, 0.9023, 0.6984, 0.4273, 0.9331, 0.413, 0.9275, 0.4142, 0.9211, 0.4303, 0.917, 0.8331, 0.5315, 0.8195, 0.523, 0.8195, 0.5158, 0.8331, 0.5134, 0.7626, 0.9705, 0.7471, 0.9637, 0.7464, 0.9578, 0.7608, 0.9556, 0.8751, 0.8001, 0.8245, 0.8001, 0.8328, 0.7253, 0.8857, 0.7176, 0.2832, 0.8233, 0.2996, 0.752, 0.3306, 0.7569, 0.3093, 0.8224, 0.2509, 0.8132, 0.2395, 0.7425, 0.2996, 0.752, 0.2832, 0.8233, 0.4742, 0.4618, 0.4848, 0.5093, 0.5186, 0.5095, 0.5146, 0.4657, 0.7948, 0.4494, 0.7948, 0.4945, 0.7268, 0.496, 0.7253, 0.4482, 0.9183, 0.6757, 0.9023, 0.6571, 0.9098, 0.6533, 0.9202, 0.6673, 0.9303, 0.681, 0.9183, 0.6757, 0.9202, 0.6673, 0.9311, 0.6724, 0.4869, 0.8751, 0.4873, 0.8882, 0.4804, 0.8884, 0.48, 0.8753, 0.9023, 0.6571, 0.9051, 0.6078, 0.9133, 0.6073, 0.9098, 0.6533, 0.4873, 0.8882, 0.4878, 0.9113, 0.4809, 0.9114, 0.4804, 0.8884, 0.9051, 0.6078, 0.9243, 0.543, 0.9311, 0.5476, 0.9133, 0.6073, 0.3506, 0.8167, 0.3506, 0.7722, 0.3575, 0.7722, 0.3575, 0.8167, 0.9768, 0.9457, 0.9803, 0.9736, 0.9699, 0.9718, 0.9699, 0.9442, 0.3506, 0.7722, 0.3506, 0.7062, 0.3575, 0.7062, 0.3575, 0.7722, 0.6304, 0.9702, 0.6286, 0.9522, 0.6478, 0.9644, 0.637, 0.9757, 0.3506, 0.7062, 0.3506, 0.6825, 0.361, 0.6788, 0.3575, 0.7062, 0.6286, 0.9522, 0.6333, 0.9317, 0.6478, 0.9433, 0.6478, 0.9644, 0.9738, 0.298, 0.9602, 0.2979, 0.9633, 0.2798, 0.9751, 0.2875, 0.7153, 0.5304, 0.7275, 0.5171, 0.7416, 0.532, 0.1648, 0.9595, 0.1779, 0.9696, 0.1792, 0.9933, 0.1636, 0.9812, 0.1779, 0.9696, 0.2011, 0.9874, 0.1792, 0.9933, 0.7341, 0.9241, 0.7357, 0.9468, 0.7202, 0.9465, 0.7183, 0.9239, 0.9435, 0.6013, 0.9407, 0.5901, 0.9777, 0.5924, 0.9764, 0.6094, 0.3272, 0.9734, 0.327, 0.9558, 0.3623, 0.9566, 0.3543, 0.9724, 0.9185, 0.775, 0.9283, 0.7604, 0.9412, 0.7638, 0.9325, 0.7794, 0.3277, 0.933, 0.3408, 0.908, 0.3536, 0.9083, 0.3623, 0.9338, 0.9407, 0.5901, 0.9424, 0.5674, 0.9786, 0.5696, 0.9777, 0.5924, 0.327, 0.9558, 0.3277, 0.933, 0.3623, 0.9338, 0.3623, 0.9566, 0.9283, 0.7604, 0.9367, 0.7393, 0.9493, 0.7426, 0.9412, 0.7638, 0.8544, 0.5185, 0.855, 0.5057, 0.8595, 0.508, 0.8595, 0.5217, 0.9367, 0.7393, 0.9477, 0.7176, 0.9524, 0.7189, 0.9493, 0.7426, 0.7357, 0.9468, 0.7354, 0.9731, 0.7296, 0.973, 0.7202, 0.9465, 0.9424, 0.5674, 0.9567, 0.543, 0.9701, 0.5438, 0.9786, 0.5696, 0.4044, 0.1854, 0.322, 0.1953, 0.3205, 0.245, 0.4023, 0.244, 0.5706, 0.3982, 0.6157, 0.3933, 0.6238, 0.3315, 0.5663, 0.3342, 0.5663, 0.3342, 0.6238, 0.3315, 0.6277, 0.2856, 0.5501, 0.2907, 0.5702, 0.4496, 0.625, 0.4356, 0.6157, 0.3933, 0.5706, 0.3982, 0.5864, 0.6393, 0.5847, 0.5582, 0.6269, 0.5585, 0.6429, 0.6397, 0.2395, 0.9293, 0.2504, 0.8488, 0.3035, 0.8479, 0.3173, 0.9293, 0.1636, 0.943, 0.1743, 0.8616, 0.2191, 0.8616, 0.2296, 0.943, 0.884, 0.3773, 0.8946, 0.2928, 0.9422, 0.2936, 0.9506, 0.3773, 0.4091, 0.013, 0.3251, 0.0105, 0.3241, 0.05338, 0.408, 0.06601, 0.177, 0.6106, 0.1862, 0.5269, 0.2281, 0.5269, 0.2298, 0.6109, 0.08421, 0.9431, 0.09256, 0.8601, 0.1431, 0.8594, 0.1539, 0.9431, 0.8498, 0.9554, 0.8725, 0.9591, 0.8583, 0.9279, 0.5546, 0.06827, 0.555, 0.1319, 0.616, 0.1346, 0.612, 0.06868, 0.9173, 0.07835, 0.8572, 0.07089, 0.8572, 0.00484, 0.9168, 0.0118, 0.4264, 0.8224, 0.4179, 0.7581, 0.4841, 0.7574, 0.4857, 0.8207, 0.9034, 0.8923, 0.8983, 0.9241, 0.911, 0.9241, 0.9126, 0.8961, 0.8887, 0.1375, 0.8589, 0.1375, 0.8572, 0.07089, 0.9173, 0.07835, 0.8898, 0.1063, 0.6625, 0.9094, 0.6764, 0.9146, 0.6738, 0.9412, 0.6589, 0.9404, 0.9708, 0.5014, 0.9708, 0.4533, 0.9693, 0.4491, 0.9597, 0.4947, 0.9173, 0.07835, 0.9169, 0.09137, 0.8945, 0.1108, 0.8898, 0.1063, 0.6764, 0.9146, 0.7086, 0.9201, 0.7086, 0.943, 0.6738, 0.9412, 0.4922, 0.9595, 0.4922, 0.917, 0.4549, 0.9247, 0.4533, 0.9568, 0.9067, 0.493, 0.9067, 0.5323, 0.8875, 0.5285, 0.884, 0.4956, 0.9126, 0.8961, 0.911, 0.9241, 0.9481, 0.9241, 0.9498, 0.9004, 0.8583, 0.9279, 0.8725, 0.9591, 0.8886, 0.9433, 0.8886, 0.9096, 0.8886, 0.9096, 0.8691, 0.8923, 0.8653, 0.905, 0.8653, 0.905, 0.8583, 0.9279, 0.8886, 0.9096])
me_vacamesh.materials.append(mat_vacatexture)
me_vacamesh.use_remesh_fix_poles = True
me_vacamesh.use_remesh_preserve_attributes = False
me_vacamesh.use_mirror_vertex_groups = False
me_vacamesh.update()
arm_armature = bpy.data.armatures.new('Armature')  # bones are not reproduced

# ---- objects
ob_vaca = bpy.data.objects.new('Vaca', me_vacamesh)
ob_armature = bpy.data.objects.new('Armature', arm_armature)

# ---- transforms, parenting, visibility, modifiers, constraints
ob_vaca.parent = ob_armature
ob_vaca.matrix_parent_inverse = Matrix(((0.67, 1.488e-16, -1.488e-16, 1.19e-16), (1.488e-16, -2.929e-08, 0.67, -1.139), (1.488e-16, -0.67, -2.929e-08, 0.603), (-0.0, 0.0, -0.0, 1.0)))
ob_vaca.location = (0.0, 0.0, 0.7)
ob_vaca.rotation_euler = (-0.01433, 0.02506, -0.005687)
ob_vaca.lineart.crease_threshold = 0.0
_vg = ob_vaca.vertex_groups.new(name='Body')
for _i, _w in zip([1, 3, 4, 5, 6, 7, 8, 9, 10, 11, 12, 13, 14, 15, 16, 17, 18, 19, 20, 29, 30, 31, 32, 33, 36, 37, 38, 39, 40, 41, 42, 45, 46, 47, 48, 49, 50, 51, 52, 55, 58, 59, 60, 61, 62, 63, 64, 65, 66, 67, 68, 69, 70, 71, 72, 77, 78, 79, 80, 81, 82, 83, 84, 85, 86, 87, 88, 89, 90, 91, 92, 93, 94, 95, 96, 98, 107, 108, 109, 110, 111, 112, 113, 114, 115, 116, 117, 119, 121, 122, 123, 124, 125, 126, 127, 128, 129, 130, 131, 132, 133, 134, 135, 136, 137, 138, 139, 140, 141, 142, 143, 144, 145, 146, 147, 148, 157, 158, 159, 160, 161, 162, 163, 164, 169, 170, 171, 172, 173, 174, 175, 176, 177, 178, 183, 184, 185, 186, 187, 188, 189, 190, 191, 194, 198, 199, 200, 201, 202, 203, 204, 205, 206, 207, 208, 209, 210, 211, 212, 221, 222, 223, 224, 225, 226, 227, 228, 229, 230, 231, 232, 233, 234, 235, 236, 237, 238, 239, 240, 241, 242, 243, 244, 245, 246, 247, 248, 249, 250, 251, 252, 253, 254, 255, 256, 258, 267, 268, 269, 270, 271, 272, 273, 274, 275, 276, 277, 278, 279, 280, 281, 282, 283, 284, 285], [1.0, 1.0, 0.03213, 0.002156, 1.0, 1.0, 0.0472, 0.03654, 0.1465, 1.0, 0.09419, 0.07069, 1.0, 1.0, 1.0, 1.0, 1.0, 0.08542, 1.0, 1.0, 1.0, 1.0, 0.03815, 0.02026, 1.0, 1.0, 1.0, 1.0, 1.0, 1.0, 1.0, 0.9699, 1.0, 1.0, 1.0, 0.1092, 1.0, 1.0, 0.02451, 0.05064, 0.01965, 0.009085, 0.02731, 0.01295, 0.03466, 0.01085, 0.007189, 0.02758, 0.02735, 0.01708, 0.01659, 0.02115, 0.02143, 0.01931, 0.01941, 1.0, 1.0, 1.0, 1.0, 1.0, 1.0, 1.0, 1.0, 0.01705, 0.01442, 0.02388, 0.01806, 0.01756, 0.01693, 0.02012, 0.01873, 0.01812, 0.01806, 0.01854, 0.01842, 0.02838, 1.0, 1.0, 1.0, 0.1711, 1.0, 1.0, 1.0, 0.8694, 1.0, 1.0, 1.0, 1.0, 1.0, 1.0, 1.0, 1.0, 0.1242, 0.05596, 1.0, 1.0, 1.0, 0.01822, 1.0, 1.0, 1.0, 0.04879, 0.04852, 0.1466, 1.0, 0.1025, 0.0636, 1.0, 1.0, 1.0, 0.175, 0.924, 1.0, 1.0, 0.1021, 1.0, 1.0, 1.0, 1.0, 1.0, 0.03603, 0.04771, 0.04851, 0.02493, 1.0, 0.9384, 1.0, 1.0, 1.0, 1.0, 1.0, 1.0, 1.0, 1.0, 1.0, 1.0, 0.9285, 1.0, 1.0, 0.1283, 1.0, 1.0, 0.03126, 0.04906, 0.01726, 0.006786, 0.02507, 0.01081, 0.03317, 0.008784, 0.00568, 0.02562, 0.02559, 0.01509, 0.01482, 0.01928, 0.01959, 0.01743, 0.01756, 1.0, 1.0, 1.0, 1.0, 1.0, 1.0, 1.0, 1.0, 1.0, 1.0, 1.0, 1.0, 1.0, 1.0, 1.0, 1.0, 1.0, 1.0, 0.9347, 1.0, 0.9708, 0.9347, 1.0, 1.0, 0.01465, 0.0121, 0.02162, 0.01584, 0.01523, 0.01462, 0.01784, 0.01646, 0.01581, 0.01575, 0.01625, 0.01612, 0.03174, 1.0, 1.0, 1.0, 1.0, 1.0, 1.0, 1.0, 0.2526, 0.6216, 1.0, 1.0, 1.0, 1.0, 1.0, 1.0, 1.0, 1.0, 1.0, 1.0]): _vg.add([_i], _w, 'REPLACE')
_vg = ob_vaca.vertex_groups.new(name='FrontLeg.L')
for _i, _w in zip([0, 1, 4, 5, 6, 8, 10, 11, 12, 13, 16, 17, 18, 19, 23, 24, 25, 27, 29, 30, 31, 33, 38, 39, 40, 41, 46, 47, 48, 49, 52, 98, 99, 100, 101, 102, 107, 108, 109, 111, 112, 114, 115, 116, 117, 124, 129, 134, 138, 143, 158, 159, 163, 173, 177, 270, 273, 275, 278, 279, 280, 281, 282, 283, 284, 285], [0.9852, 0.1048, 0.8583, 0.0299, 0.002506, 0.8905, 0.007143, 0.02835, 0.7919, 0.01099, 0.0, 0.0, 0.04496, 0.0, 0.9976, 0.9989, 0.994, 0.9927, 0.3204, 0.2943, 0.1407, 0.05298, 0.08049, 0.0, 0.0528, 0.0, 0.0, 0.07938, 0.03781, 0.0, 0.06161, 0.02918, 0.9881, 0.9847, 0.9943, 0.999, 0.2697, 0.1177, 0.05543, 0.1043, 0.03106, 0.07809, 0.03572, 0.01161, 0.05314, 0.294, 0.2482, 0.02331, 0.03277, 0.09167, 0.1134, 0.01366, 0.0207, 0.1657, 0.02095, 0.08044, 0.05756, 0.06898, 0.05211, 0.01873, 0.05017, 0.00355, 0.004656, 0.03823, 0.02731, 0.01135]): _vg.add([_i], _w, 'REPLACE')
_vg = ob_vaca.vertex_groups.new(name='BackLeg.L')
for _i, _w in zip([2, 3, 4, 5, 6, 7, 9, 12, 13, 14, 15, 17, 18, 20, 21, 22, 26, 28, 29, 30, 31, 36, 37, 39, 40, 42, 45, 47, 48, 50, 51, 77, 78, 79, 80, 81, 82, 83, 84, 103, 104, 105, 106, 107, 108, 109, 110, 111, 112, 113, 114, 115, 116, 117, 122, 123, 129, 135, 139, 144, 158, 159, 170, 174, 178, 185, 221, 222, 223, 224, 225, 226, 227, 228, 229, 230, 231, 232, 233, 234, 235, 236, 237, 238, 239, 240, 241, 242, 243, 244, 270, 271, 272, 273, 274, 275, 276, 277, 278, 279, 280, 281, 282, 283, 284, 285], [0.9884, 0.1405, 0.08778, 0.9254, 0.1066, 0.06906, 0.9214, 0.05779, 0.8577, 0.0429, 0.4678, 0.08185, 0.3253, 0.2283, 0.9968, 0.9991, 0.9978, 0.9959, 0.5459, 0.3515, 0.1992, 0.09936, 0.938, 0.116, 0.8272, 0.7806, 0.3433, 0.07256, 0.2546, 0.1774, 0.01324, 0.009362, 0.005238, 0.004676, 0.004666, 0.004667, 0.004667, 0.004667, 0.004667, 0.9991, 0.9956, 0.9913, 0.9945, 0.5169, 0.1515, 0.06669, 0.69, 0.4865, 0.7119, 0.6056, 0.4683, 0.4877, 0.4655, 0.4298, 0.3029, 0.003276, 0.05008, 0.01815, 0.05205, 0.0431, 0.1834, 0.04678, 0.01128, 0.1659, 0.02285, 0.02531, 6.732e-05, 0.005098, 0.004491, 0.003961, 0.004709, 0.004654, 0.004639, 0.004668, 0.004666, 0.004666, 0.004667, 0.004667, 0.004667, 0.004667, 0.004667, 0.004667, 0.004667, 0.004667, 0.004667, 0.004667, 0.004667, 0.004667, 0.004667, 0.004667, 0.2666, 0.3376, 0.1641, 0.1197, 0.1213, 0.3067, 0.3672, 0.216, 0.192, 0.273, 0.3531, 0.3843, 0.3124, 0.2885, 0.3744, 0.3835]): _vg.add([_i], _w, 'REPLACE')
_vg = ob_vaca.vertex_groups.new(name='Head')
for _i, _w in zip([0, 1, 4, 6, 8, 10, 11, 12, 14, 16, 17, 18, 19, 30, 31, 32, 33, 34, 35, 38, 39, 40, 41, 43, 44, 46, 47, 48, 49, 51, 52, 53, 54, 55, 56, 57, 58, 59, 60, 61, 62, 63, 64, 65, 66, 67, 68, 69, 70, 71, 72, 73, 74, 75, 76, 77, 78, 85, 86, 87, 88, 89, 90, 91, 92, 93, 94, 95, 96, 97, 98, 107, 108, 109, 118, 119, 121, 123, 124, 125, 126, 127, 128, 129, 131, 132, 134, 136, 137, 138, 140, 141, 142, 143, 145, 146, 147, 158, 160, 161, 162, 163, 164, 165, 166, 167, 168, 172, 173, 175, 177, 179, 180, 181, 182, 183, 184, 186, 188, 190, 191, 192, 193, 194, 195, 196, 197, 198, 199, 200, 201, 202, 203, 204, 205, 206, 207, 208, 209, 210, 211, 212, 213, 214, 215, 216, 217, 218, 219, 220, 221, 222, 223, 224, 225, 245, 246, 247, 248, 249, 250, 251, 252, 253, 254, 255, 256, 257, 258, 267, 268, 269], [0.0, 0.0, 0.0, 0.004689, 0.0, 0.7369, 0.0, 0.0, 0.01541, 0.0, 0.0, 0.0, 0.6762, 0.0, 0.008045, 0.9434, 0.8975, 0.9829, 0.9867, 0.0, 0.0, 0.0, 0.1684, 0.9744, 0.9636, 0.0, 0.0, 0.0, 0.7549, 0.0, 0.8916, 0.9894, 0.9669, 0.9288, 0.975, 0.9882, 0.9528, 0.9596, 0.9458, 0.9553, 0.9477, 0.9605, 0.964, 0.9506, 0.9514, 0.957, 0.9579, 0.9549, 0.9548, 0.956, 0.956, 0.9911, 0.9942, 0.9929, 0.9949, 0.0, 0.0, 0.9538, 0.9555, 0.9483, 0.9522, 0.9532, 0.9536, 0.9511, 0.952, 0.9526, 0.9527, 0.9523, 0.9524, 0.9741, 0.9161, 0.0, 0.02286, 0.0, 0.0, 0.0, 0.0, 0.0, 0.0, 0.8622, 0.0, 0.0, 0.0, 0.0, 0.0, 0.0142, 0.0, 0.829, 0.0, 0.0, 0.0, 0.0, 0.0, 0.6785, 0.0, 0.0, 0.6909, 0.0, 0.0, 0.948, 0.9436, 0.8826, 0.9037, 0.9851, 0.9893, 0.9865, 0.9879, 0.0, 0.2637, 0.0, 0.2189, 0.9775, 0.9962, 0.9616, 0.9808, 0.0, 0.0, 0.0, 0.7716, 0.0, 0.901, 0.9908, 1.0, 0.9362, 0.9787, 0.9901, 0.9945, 0.9577, 0.964, 1.0, 1.0, 0.9505, 0.964, 0.9663, 0.9543, 0.9546, 0.9605, 0.9609, 0.9582, 0.9581, 0.9593, 0.9592, 0.9928, 0.9997, 0.9968, 0.9928, 0.9949, 0.9936, 0.9982, 0.9956, 0.0, 0.0, 0.0, 0.0, 0.0, 0.9588, 0.9604, 0.964, 1.0, 0.9583, 0.9586, 0.9839, 1.0, 1.0, 1.0, 1.0, 1.0, 1.0, 0.9268, 0.0, 0.0, 0.0]): _vg.add([_i], _w, 'REPLACE')
_vg = ob_vaca.vertex_groups.new(name='FrontLeg.R')
for _i, _w in zip([8, 12, 30, 41, 111, 114, 115, 117, 118, 119, 124, 126, 129, 130, 134, 137, 138, 139, 142, 143, 145, 146, 147, 151, 152, 153, 155, 157, 158, 159, 160, 163, 164, 172, 173, 175, 176, 177, 184, 186, 187, 188, 191, 258, 259, 260, 261, 262, 267, 268, 269, 270, 273, 274, 275, 278, 279, 280, 282, 283, 284, 285], [0.02348, 0.03016, 0.01008, 0.01471, 0.03669, 0.03161, 0.005653, 0.02058, 0.9835, 0.07173, 0.2923, 0.8518, 0.2472, 0.02401, 0.8895, 0.003637, 0.784, 0.01503, 0.2855, 0.08511, 0.2391, 0.02897, 0.1843, 0.9983, 0.9986, 0.9925, 0.9923, 0.3099, 0.1196, 0.2778, 0.119, 0.01377, 0.03783, 0.824, 0.1588, 0.7109, 0.0478, 0.6352, 0.1827, 0.1656, 0.02153, 0.08942, 0.04813, 0.005838, 0.9862, 0.9843, 0.9953, 0.9987, 0.2549, 0.09635, 0.03396, 0.06954, 0.07233, 0.02301, 0.05655, 0.05798, 0.02029, 0.03055, 0.001232, 0.03374, 0.01271, 0.0004263]): _vg.add([_i], _w, 'REPLACE')
_vg = ob_vaca.vertex_groups.new(name='BackLeg.R')
for _i, _w in zip([9, 13, 30, 42, 110, 111, 112, 113, 114, 115, 116, 117, 120, 121, 122, 126, 129, 130, 131, 133, 135, 138, 139, 140, 141, 144, 145, 146, 148, 149, 150, 154, 156, 157, 158, 159, 160, 169, 171, 174, 175, 176, 178, 183, 185, 186, 187, 189, 263, 264, 265, 266, 267, 268, 269, 270, 271, 272, 273, 274, 275, 276, 277, 278, 279, 280, 281, 282, 283, 284, 285], [0.01078, 0.04097, 0.05158, 0.01197, 0.1572, 0.1466, 0.1201, 0.2102, 0.2067, 0.2743, 0.31, 0.2938, 0.9871, 0.0891, 0.2952, 0.07884, 0.03446, 0.9201, 0.07268, 0.04111, 0.9112, 0.05475, 0.8432, 0.01213, 0.2834, 0.02928, 0.05368, 0.2498, 0.1775, 0.9965, 0.9989, 0.9977, 0.9962, 0.5029, 0.1462, 0.3332, 0.1318, 0.06766, 0.9176, 0.1575, 0.07925, 0.7857, 0.7443, 0.2115, 0.01116, 0.0448, 0.1855, 0.13, 0.9989, 0.9952, 0.9913, 0.994, 0.3224, 0.1008, 0.03785, 0.2688, 0.3297, 0.6772, 0.5118, 0.7051, 0.3135, 0.3599, 0.5955, 0.4813, 0.4871, 0.3574, 0.3805, 0.4616, 0.434, 0.3748, 0.3811]): _vg.add([_i], _w, 'REPLACE')
_m = ob_vaca.modifiers.new('Armature', 'ARMATURE')
_m.object = ob_armature
ob_armature.location = (0.0, 0.9, 1.7)
ob_armature.rotation_euler = (1.571, 2.22e-16, 2.22e-16)
ob_armature.scale = (1.493, 1.493, 1.493)
ob_armature.show_in_front = True
ob_armature.lineart.crease_threshold = 0.0

# ---- collection membership
col_collection.objects.link(ob_vaca)
col_collection.objects.link(ob_armature)

# ---- scene / render settings (as saved in the file)
scene.frame_start = 0; scene.frame_end = 40; scene.frame_set(37)
scene.render.engine = 'BLENDER_EEVEE_NEXT'
scene.cycles.use_denoising = False
scene.cycles.samples = 128
scene.cycles.sampling_pattern = 'TABULATED_SOBOL'
scene.cycles.use_adaptive_sampling = False
scene.cycles.use_light_tree = False
scene.view_settings.view_transform = 'Filmic'
bpy.context.view_layer.update()

# ---- added for rendering (the .blend has no active camera): camera
cam_auto = bpy.data.cameras.new('AutoCamera')
cam_auto.lens = 50.0
cam_auto.sensor_width = 36.0
cam_auto.clip_end = 1000.0
ob_auto_camera = bpy.data.objects.new('AutoCamera', cam_auto)
scene.collection.objects.link(ob_auto_camera)
ob_auto_camera.location = (6.02309, -7.78729, 6.31913)
ob_auto_camera.rotation_euler = (1.09748, -7.21219e-08, 0.694738)
scene.camera = ob_auto_camera
bpy.context.view_layer.update()
